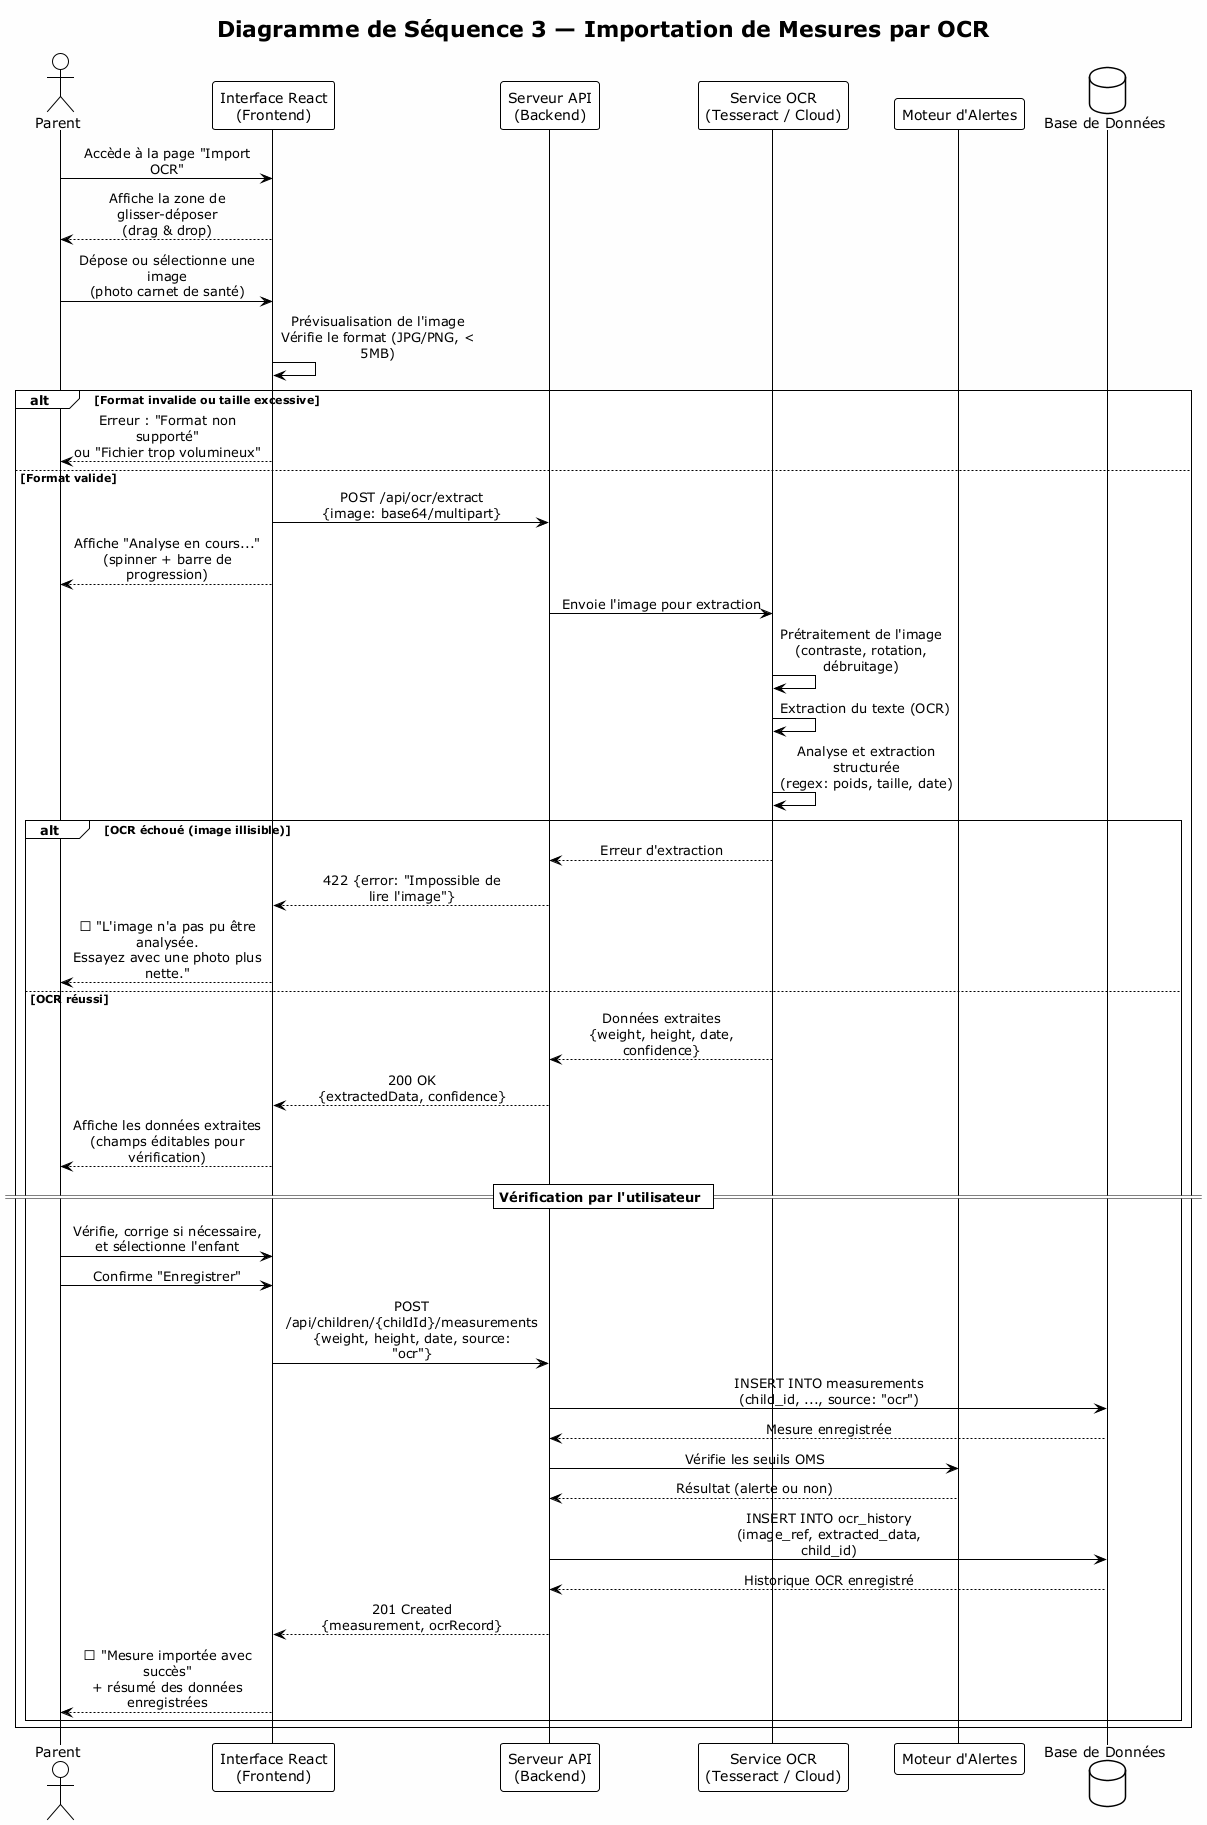

The diagram above was rendered by PlantUML. Its source (embedded in the PNG):
@startuml seq_ocr_import
!theme plain
skinparam backgroundColor #FEFEFE
skinparam sequenceMessageAlign center
skinparam responseMessageBelowArrow true
skinparam maxMessageSize 200

title Diagramme de Séquence 3 — Importation de Mesures par OCR

actor "Parent" as User
participant "Interface React\n(Frontend)" as UI
participant "Serveur API\n(Backend)" as API
participant "Service OCR\n(Tesseract / Cloud)" as OCR
participant "Moteur d'Alertes" as AlertEngine
database "Base de Données" as DB

User -> UI : Accède à la page "Import OCR"
UI --> User : Affiche la zone de glisser-déposer\n(drag & drop)

User -> UI : Dépose ou sélectionne une image\n(photo carnet de santé)
UI -> UI : Prévisualisation de l'image\nVérifie le format (JPG/PNG, < 5MB)

alt Format invalide ou taille excessive
    UI --> User : Erreur : "Format non supporté"\nou "Fichier trop volumineux"
else Format valide
    UI -> API : POST /api/ocr/extract\n{image: base64/multipart}
    UI --> User : Affiche "Analyse en cours..."\n(spinner + barre de progression)
    
    API -> OCR : Envoie l'image pour extraction
    OCR -> OCR : Prétraitement de l'image\n(contraste, rotation, débruitage)
    OCR -> OCR : Extraction du texte (OCR)
    OCR -> OCR : Analyse et extraction structurée\n(regex: poids, taille, date)
    
    alt OCR échoué (image illisible)
        OCR --> API : Erreur d'extraction
        API --> UI : 422 {error: "Impossible de lire l'image"}
        UI --> User : ❌ "L'image n'a pas pu être analysée.\nEssayez avec une photo plus nette."
    else OCR réussi
        OCR --> API : Données extraites\n{weight, height, date, confidence}
        API --> UI : 200 OK\n{extractedData, confidence}
        
        UI --> User : Affiche les données extraites\n(champs éditables pour vérification)
        
        == Vérification par l'utilisateur ==
        
        User -> UI : Vérifie, corrige si nécessaire,\net sélectionne l'enfant
        User -> UI : Confirme "Enregistrer"
        
        UI -> API : POST /api/children/{childId}/measurements\n{weight, height, date, source: "ocr"}
        API -> DB : INSERT INTO measurements\n(child_id, ..., source: "ocr")
        DB --> API : Mesure enregistrée
        
        API -> AlertEngine : Vérifie les seuils OMS
        AlertEngine --> API : Résultat (alerte ou non)
        
        API -> DB : INSERT INTO ocr_history\n(image_ref, extracted_data, child_id)
        DB --> API : Historique OCR enregistré
        
        API --> UI : 201 Created\n{measurement, ocrRecord}
        UI --> User : ✅ "Mesure importée avec succès"\n+ résumé des données enregistrées
    end
end

@enduml